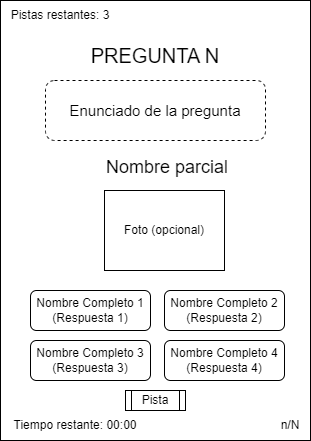

The diagram above was exported from draw.io. Its source (the exported page's mxGraphModel, read from the mxfile embedded in the PNG):
<mxGraphModel dx="1098" dy="1180" grid="1" gridSize="10" guides="1" tooltips="1" connect="1" arrows="1" fold="1" page="1" pageScale="1" pageWidth="827" pageHeight="1169" math="0" shadow="0">
  <root>
    <mxCell id="0" />
    <mxCell id="1" parent="0" />
    <mxCell id="MtiLwKotwgH8t1aYsCaz-1" value="" style="rounded=0;whiteSpace=wrap;html=1;movable=0;resizable=0;rotatable=0;deletable=0;editable=0;locked=1;connectable=0;" vertex="1" parent="1">
      <mxGeometry x="250" y="100" width="310" height="440" as="geometry" />
    </mxCell>
    <mxCell id="MtiLwKotwgH8t1aYsCaz-2" value="&lt;font style=&quot;font-size: 20px;&quot;&gt;PREGUNTA N&lt;/font&gt;" style="text;html=1;strokeColor=none;fillColor=none;align=center;verticalAlign=middle;whiteSpace=wrap;rounded=0;" vertex="1" parent="1">
      <mxGeometry x="325" y="140" width="160" height="30" as="geometry" />
    </mxCell>
    <mxCell id="MtiLwKotwgH8t1aYsCaz-3" value="&lt;font style=&quot;font-size: 15px;&quot;&gt;Enunciado de la pregunta&lt;/font&gt;" style="rounded=1;whiteSpace=wrap;html=1;dashed=1;" vertex="1" parent="1">
      <mxGeometry x="295" y="180" width="220" height="60" as="geometry" />
    </mxCell>
    <mxCell id="MtiLwKotwgH8t1aYsCaz-4" value="Foto (opcional)" style="rounded=0;whiteSpace=wrap;html=1;" vertex="1" parent="1">
      <mxGeometry x="354" y="290" width="120" height="80" as="geometry" />
    </mxCell>
    <mxCell id="MtiLwKotwgH8t1aYsCaz-5" value="Nombre Completo 1&lt;div&gt;(Respuesta 1)&lt;/div&gt;" style="rounded=1;whiteSpace=wrap;html=1;" vertex="1" parent="1">
      <mxGeometry x="280" y="390" width="120" height="40" as="geometry" />
    </mxCell>
    <mxCell id="MtiLwKotwgH8t1aYsCaz-6" value="Nombre Completo 2&lt;div&gt;(Respuesta 2)&lt;/div&gt;" style="rounded=1;whiteSpace=wrap;html=1;" vertex="1" parent="1">
      <mxGeometry x="414" y="390" width="120" height="40" as="geometry" />
    </mxCell>
    <mxCell id="MtiLwKotwgH8t1aYsCaz-7" value="Nombre Completo 3&lt;div&gt;(Respuesta 3)&lt;/div&gt;" style="rounded=1;whiteSpace=wrap;html=1;" vertex="1" parent="1">
      <mxGeometry x="280" y="440" width="120" height="40" as="geometry" />
    </mxCell>
    <mxCell id="MtiLwKotwgH8t1aYsCaz-8" value="Nombre Completo 4&lt;div&gt;(Respuesta 4)&lt;/div&gt;" style="rounded=1;whiteSpace=wrap;html=1;" vertex="1" parent="1">
      <mxGeometry x="414" y="440" width="120" height="40" as="geometry" />
    </mxCell>
    <mxCell id="MtiLwKotwgH8t1aYsCaz-9" value="Tiempo restante: 00:00" style="text;html=1;strokeColor=none;fillColor=none;align=center;verticalAlign=middle;whiteSpace=wrap;rounded=0;" vertex="1" parent="1">
      <mxGeometry x="260" y="510" width="130" height="30" as="geometry" />
    </mxCell>
    <mxCell id="MtiLwKotwgH8t1aYsCaz-10" value="n/N" style="text;html=1;strokeColor=none;fillColor=none;align=center;verticalAlign=middle;whiteSpace=wrap;rounded=0;" vertex="1" parent="1">
      <mxGeometry x="520" y="510" width="40" height="30" as="geometry" />
    </mxCell>
    <mxCell id="MtiLwKotwgH8t1aYsCaz-11" value="Pista" style="shape=process;whiteSpace=wrap;html=1;backgroundOutline=1;" vertex="1" parent="1">
      <mxGeometry x="375" y="490" width="60" height="20" as="geometry" />
    </mxCell>
    <mxCell id="MtiLwKotwgH8t1aYsCaz-12" value="Pistas restantes: 3" style="text;html=1;strokeColor=none;fillColor=none;align=center;verticalAlign=middle;whiteSpace=wrap;rounded=0;" vertex="1" parent="1">
      <mxGeometry x="250" y="100" width="120" height="30" as="geometry" />
    </mxCell>
    <mxCell id="MtiLwKotwgH8t1aYsCaz-13" value="&lt;font style=&quot;font-size: 18px;&quot;&gt;Nombre parcial&lt;/font&gt;" style="text;strokeColor=none;fillColor=none;spacingLeft=4;spacingRight=4;overflow=hidden;rotatable=0;points=[[0,0.5],[1,0.5]];portConstraint=eastwest;fontSize=12;whiteSpace=wrap;html=1;" vertex="1" parent="1">
      <mxGeometry x="350" y="250" width="150" height="40" as="geometry" />
    </mxCell>
  </root>
</mxGraphModel>